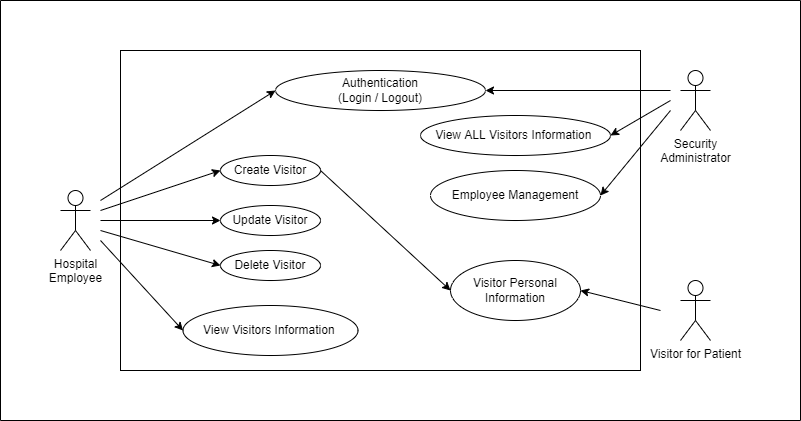

The diagram above was exported from draw.io. Its source (the exported page's mxGraphModel, read from the mxfile embedded in the PNG):
<mxGraphModel dx="1038" dy="571" grid="1" gridSize="10" guides="1" tooltips="1" connect="1" arrows="1" fold="1" page="1" pageScale="1" pageWidth="1100" pageHeight="850" math="0" shadow="0">
  <root>
    <mxCell id="0" />
    <mxCell id="1" parent="0" />
    <mxCell id="-c4xipkzL272XDYupRgx-1" value="Hospital&lt;br&gt;Employee" style="shape=umlActor;verticalLabelPosition=bottom;verticalAlign=top;html=1;outlineConnect=0;" parent="1" vertex="1">
      <mxGeometry x="140" y="260" width="30" height="60" as="geometry" />
    </mxCell>
    <mxCell id="-c4xipkzL272XDYupRgx-2" value="Security&lt;br&gt;Administrator" style="shape=umlActor;verticalLabelPosition=bottom;verticalAlign=top;html=1;outlineConnect=0;" parent="1" vertex="1">
      <mxGeometry x="760" y="140" width="30" height="60" as="geometry" />
    </mxCell>
    <mxCell id="-c4xipkzL272XDYupRgx-3" value="Visitor for Patient" style="shape=umlActor;verticalLabelPosition=bottom;verticalAlign=top;html=1;outlineConnect=0;" parent="1" vertex="1">
      <mxGeometry x="760" y="350" width="30" height="60" as="geometry" />
    </mxCell>
    <mxCell id="-c4xipkzL272XDYupRgx-4" value="" style="rounded=0;whiteSpace=wrap;html=1;" parent="1" vertex="1">
      <mxGeometry x="200" y="120" width="520" height="320" as="geometry" />
    </mxCell>
    <mxCell id="-c4xipkzL272XDYupRgx-5" value="Authentication&lt;br&gt;(Login / Logout)" style="ellipse;whiteSpace=wrap;html=1;" parent="1" vertex="1">
      <mxGeometry x="355" y="140" width="210" height="40" as="geometry" />
    </mxCell>
    <mxCell id="-c4xipkzL272XDYupRgx-6" value="Create Visitor" style="ellipse;whiteSpace=wrap;html=1;" parent="1" vertex="1">
      <mxGeometry x="300" y="225" width="100" height="30" as="geometry" />
    </mxCell>
    <mxCell id="-c4xipkzL272XDYupRgx-7" value="Update Visitor" style="ellipse;whiteSpace=wrap;html=1;" parent="1" vertex="1">
      <mxGeometry x="300" y="275" width="100" height="30" as="geometry" />
    </mxCell>
    <mxCell id="-c4xipkzL272XDYupRgx-8" value="Delete Visitor" style="ellipse;whiteSpace=wrap;html=1;" parent="1" vertex="1">
      <mxGeometry x="300" y="320" width="100" height="30" as="geometry" />
    </mxCell>
    <mxCell id="-c4xipkzL272XDYupRgx-9" value="View Visitors Information&amp;nbsp;" style="ellipse;whiteSpace=wrap;html=1;" parent="1" vertex="1">
      <mxGeometry x="262.5" y="375" width="175" height="50" as="geometry" />
    </mxCell>
    <mxCell id="-c4xipkzL272XDYupRgx-10" value="Employee Management" style="ellipse;whiteSpace=wrap;html=1;" parent="1" vertex="1">
      <mxGeometry x="510" y="240" width="170" height="50" as="geometry" />
    </mxCell>
    <mxCell id="-c4xipkzL272XDYupRgx-11" value="Visitor Personal Information" style="ellipse;whiteSpace=wrap;html=1;" parent="1" vertex="1">
      <mxGeometry x="530" y="330" width="130" height="60" as="geometry" />
    </mxCell>
    <mxCell id="-c4xipkzL272XDYupRgx-12" value="View ALL Visitors Information&amp;nbsp;" style="ellipse;whiteSpace=wrap;html=1;" parent="1" vertex="1">
      <mxGeometry x="500" y="185" width="190" height="40" as="geometry" />
    </mxCell>
    <mxCell id="-c4xipkzL272XDYupRgx-13" value="" style="endArrow=classic;html=1;rounded=0;entryX=0;entryY=0.5;entryDx=0;entryDy=0;" parent="1" target="-c4xipkzL272XDYupRgx-6" edge="1">
      <mxGeometry width="50" height="50" relative="1" as="geometry">
        <mxPoint x="180" y="280" as="sourcePoint" />
        <mxPoint x="570" y="240" as="targetPoint" />
      </mxGeometry>
    </mxCell>
    <mxCell id="-c4xipkzL272XDYupRgx-14" value="" style="endArrow=classic;html=1;rounded=0;entryX=0;entryY=0.5;entryDx=0;entryDy=0;" parent="1" target="-c4xipkzL272XDYupRgx-7" edge="1">
      <mxGeometry width="50" height="50" relative="1" as="geometry">
        <mxPoint x="180" y="290" as="sourcePoint" />
        <mxPoint x="275" y="235" as="targetPoint" />
      </mxGeometry>
    </mxCell>
    <mxCell id="-c4xipkzL272XDYupRgx-15" value="" style="endArrow=classic;html=1;rounded=0;entryX=0;entryY=0.5;entryDx=0;entryDy=0;" parent="1" target="-c4xipkzL272XDYupRgx-8" edge="1">
      <mxGeometry width="50" height="50" relative="1" as="geometry">
        <mxPoint x="180" y="300" as="sourcePoint" />
        <mxPoint x="275" y="235" as="targetPoint" />
      </mxGeometry>
    </mxCell>
    <mxCell id="-c4xipkzL272XDYupRgx-16" value="" style="endArrow=classic;html=1;rounded=0;entryX=0;entryY=0.5;entryDx=0;entryDy=0;" parent="1" target="-c4xipkzL272XDYupRgx-9" edge="1">
      <mxGeometry width="50" height="50" relative="1" as="geometry">
        <mxPoint x="180" y="310" as="sourcePoint" />
        <mxPoint x="275" y="335" as="targetPoint" />
      </mxGeometry>
    </mxCell>
    <mxCell id="-c4xipkzL272XDYupRgx-17" value="" style="endArrow=classic;html=1;rounded=0;entryX=0;entryY=0.5;entryDx=0;entryDy=0;" parent="1" target="-c4xipkzL272XDYupRgx-5" edge="1">
      <mxGeometry width="50" height="50" relative="1" as="geometry">
        <mxPoint x="180" y="270" as="sourcePoint" />
        <mxPoint x="250" y="415.0000000000001" as="targetPoint" />
      </mxGeometry>
    </mxCell>
    <mxCell id="-c4xipkzL272XDYupRgx-18" style="edgeStyle=orthogonalEdgeStyle;rounded=0;orthogonalLoop=1;jettySize=auto;html=1;exitX=0.5;exitY=1;exitDx=0;exitDy=0;" parent="1" source="-c4xipkzL272XDYupRgx-8" target="-c4xipkzL272XDYupRgx-8" edge="1">
      <mxGeometry relative="1" as="geometry" />
    </mxCell>
    <mxCell id="-c4xipkzL272XDYupRgx-19" value="" style="endArrow=classic;html=1;rounded=0;entryX=1;entryY=0.5;entryDx=0;entryDy=0;" parent="1" target="-c4xipkzL272XDYupRgx-5" edge="1">
      <mxGeometry width="50" height="50" relative="1" as="geometry">
        <mxPoint x="750" y="160" as="sourcePoint" />
        <mxPoint x="445" y="170" as="targetPoint" />
      </mxGeometry>
    </mxCell>
    <mxCell id="-c4xipkzL272XDYupRgx-20" value="" style="endArrow=classic;html=1;rounded=0;entryX=1;entryY=0.5;entryDx=0;entryDy=0;" parent="1" target="-c4xipkzL272XDYupRgx-12" edge="1">
      <mxGeometry width="50" height="50" relative="1" as="geometry">
        <mxPoint x="750" y="170" as="sourcePoint" />
        <mxPoint x="655" y="170" as="targetPoint" />
      </mxGeometry>
    </mxCell>
    <mxCell id="-c4xipkzL272XDYupRgx-21" value="" style="endArrow=classic;html=1;rounded=0;entryX=1;entryY=0.5;entryDx=0;entryDy=0;" parent="1" target="-c4xipkzL272XDYupRgx-10" edge="1">
      <mxGeometry width="50" height="50" relative="1" as="geometry">
        <mxPoint x="750" y="180" as="sourcePoint" />
        <mxPoint x="790" y="245" as="targetPoint" />
      </mxGeometry>
    </mxCell>
    <mxCell id="-c4xipkzL272XDYupRgx-22" value="" style="endArrow=classic;html=1;rounded=0;entryX=1;entryY=0.5;entryDx=0;entryDy=0;" parent="1" target="-c4xipkzL272XDYupRgx-11" edge="1">
      <mxGeometry width="50" height="50" relative="1" as="geometry">
        <mxPoint x="740" y="380" as="sourcePoint" />
        <mxPoint x="780" y="315" as="targetPoint" />
      </mxGeometry>
    </mxCell>
    <mxCell id="-c4xipkzL272XDYupRgx-23" value="" style="endArrow=classic;html=1;rounded=0;entryX=0;entryY=0.5;entryDx=0;entryDy=0;exitX=1;exitY=0.5;exitDx=0;exitDy=0;" parent="1" source="-c4xipkzL272XDYupRgx-6" target="-c4xipkzL272XDYupRgx-11" edge="1">
      <mxGeometry width="50" height="50" relative="1" as="geometry">
        <mxPoint x="850" y="410" as="sourcePoint" />
        <mxPoint x="730" y="435.0000000000001" as="targetPoint" />
      </mxGeometry>
    </mxCell>
    <mxCell id="-c4xipkzL272XDYupRgx-24" value="" style="swimlane;startSize=0;" parent="1" vertex="1">
      <mxGeometry x="80" y="70" width="800" height="420" as="geometry" />
    </mxCell>
  </root>
</mxGraphModel>